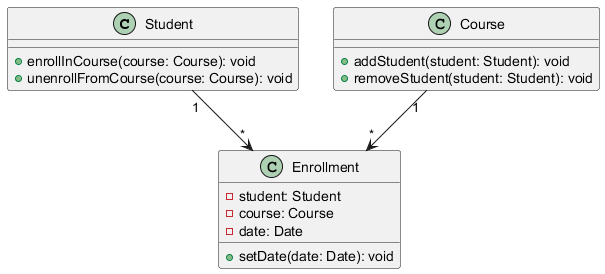

The diagram above was rendered by PlantUML. Its source (embedded in the PNG):
@startuml
class Student {
    + enrollInCourse(course: Course): void
    + unenrollFromCourse(course: Course): void
}

class Course {
    + addStudent(student: Student): void
    + removeStudent(student: Student): void
}

class Enrollment {
    - student: Student
    - course: Course
    - date: Date
    + setDate(date: Date): void
}

Student "1" --> "*" Enrollment
Course "1" --> "*" Enrollment
@enduml